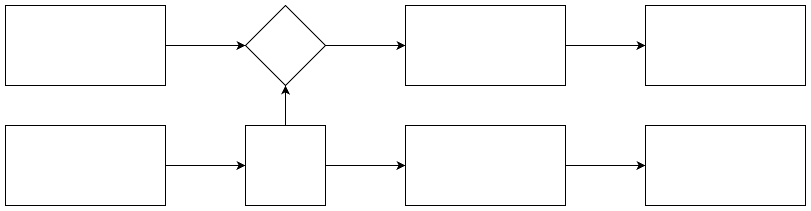

The diagram above was exported from draw.io. Its source (the exported page's mxGraphModel, read from the mxfile embedded in the PNG):
<mxGraphModel dx="1184" dy="988" grid="1" gridSize="10" guides="1" tooltips="1" connect="1" arrows="1" fold="1" page="1" pageScale="1" pageWidth="850" pageHeight="1100" background="#ffffff" math="0" shadow="0">
  <root>
    <mxCell id="0" />
    <mxCell id="1" parent="0" />
    <mxCell id="4" value="" style="edgeStyle=orthogonalEdgeStyle;rounded=0;orthogonalLoop=1;jettySize=auto;html=1;" edge="1" parent="1" source="2" target="3">
      <mxGeometry relative="1" as="geometry" />
    </mxCell>
    <mxCell id="2" value="" style="rounded=0;whiteSpace=wrap;html=1;" vertex="1" parent="1">
      <mxGeometry x="880" y="200" width="160" height="80" as="geometry" />
    </mxCell>
    <mxCell id="6" value="" style="edgeStyle=orthogonalEdgeStyle;rounded=0;orthogonalLoop=1;jettySize=auto;html=1;" edge="1" parent="1" source="3" target="5">
      <mxGeometry relative="1" as="geometry" />
    </mxCell>
    <mxCell id="3" value="" style="rhombus;whiteSpace=wrap;html=1;" vertex="1" parent="1">
      <mxGeometry x="1120" y="200" width="80" height="80" as="geometry" />
    </mxCell>
    <mxCell id="14" value="" style="edgeStyle=orthogonalEdgeStyle;rounded=0;orthogonalLoop=1;jettySize=auto;html=1;" edge="1" parent="1" source="5" target="13">
      <mxGeometry relative="1" as="geometry" />
    </mxCell>
    <mxCell id="5" value="" style="rounded=0;whiteSpace=wrap;html=1;" vertex="1" parent="1">
      <mxGeometry x="1280" y="200" width="160" height="80" as="geometry" />
    </mxCell>
    <mxCell id="8" value="" style="edgeStyle=orthogonalEdgeStyle;rounded=0;orthogonalLoop=1;jettySize=auto;html=1;" edge="1" parent="1" source="7" target="3">
      <mxGeometry relative="1" as="geometry" />
    </mxCell>
    <mxCell id="12" value="" style="edgeStyle=orthogonalEdgeStyle;rounded=0;orthogonalLoop=1;jettySize=auto;html=1;" edge="1" parent="1" source="7" target="11">
      <mxGeometry relative="1" as="geometry" />
    </mxCell>
    <mxCell id="7" value="" style="whiteSpace=wrap;html=1;aspect=fixed;" vertex="1" parent="1">
      <mxGeometry x="1120" y="320" width="80" height="80" as="geometry" />
    </mxCell>
    <mxCell id="10" value="" style="edgeStyle=orthogonalEdgeStyle;rounded=0;orthogonalLoop=1;jettySize=auto;html=1;" edge="1" parent="1" source="9" target="7">
      <mxGeometry relative="1" as="geometry" />
    </mxCell>
    <mxCell id="9" value="" style="rounded=0;whiteSpace=wrap;html=1;" vertex="1" parent="1">
      <mxGeometry x="880" y="320" width="160" height="80" as="geometry" />
    </mxCell>
    <mxCell id="16" value="" style="edgeStyle=orthogonalEdgeStyle;rounded=0;orthogonalLoop=1;jettySize=auto;html=1;" edge="1" parent="1" source="11" target="15">
      <mxGeometry relative="1" as="geometry" />
    </mxCell>
    <mxCell id="11" value="" style="rounded=0;whiteSpace=wrap;html=1;" vertex="1" parent="1">
      <mxGeometry x="1280" y="320" width="160" height="80" as="geometry" />
    </mxCell>
    <mxCell id="13" value="" style="rounded=0;whiteSpace=wrap;html=1;" vertex="1" parent="1">
      <mxGeometry x="1520" y="200" width="160" height="80" as="geometry" />
    </mxCell>
    <mxCell id="15" value="" style="rounded=0;whiteSpace=wrap;html=1;" vertex="1" parent="1">
      <mxGeometry x="1520" y="320" width="160" height="80" as="geometry" />
    </mxCell>
  </root>
</mxGraphModel>